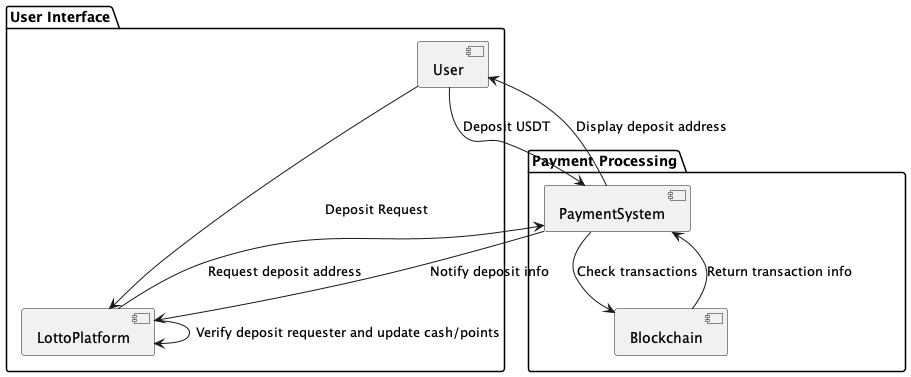

The diagram above was rendered by PlantUML. Its source (embedded in the PNG):
@startuml
package "User Interface" {
    [User]
    [LottoPlatform]
}

package "Payment Processing" {
    [PaymentSystem]
    [Blockchain]
}

User ---> LottoPlatform : Deposit Request
LottoPlatform --> PaymentSystem : Request deposit address
PaymentSystem --> User : Display deposit address
User --> PaymentSystem : Deposit USDT
PaymentSystem --> Blockchain : Check transactions
Blockchain --> PaymentSystem : Return transaction info
PaymentSystem --> LottoPlatform : Notify deposit info
LottoPlatform --> LottoPlatform : Verify deposit requester and update cash/points

@enduml